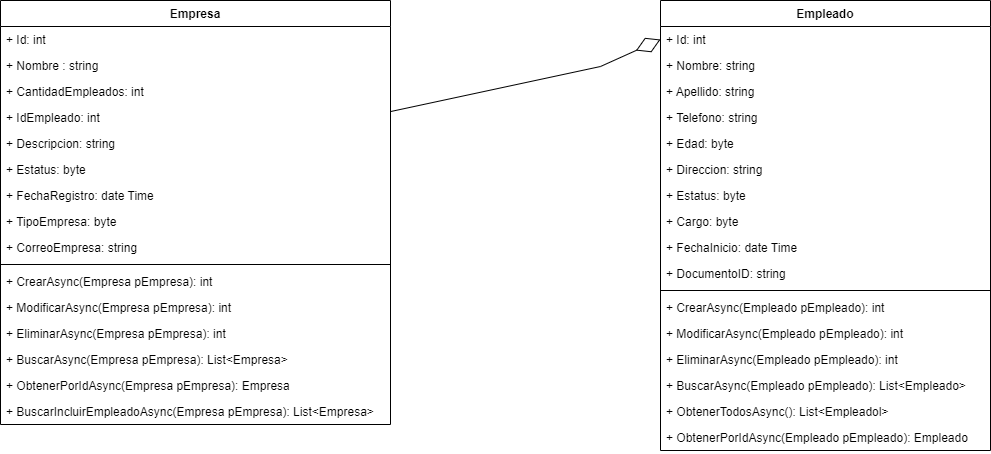

The diagram above was exported from draw.io. Its source (the exported page's mxGraphModel, read from the mxfile embedded in the PNG):
<mxGraphModel dx="1038" dy="547" grid="1" gridSize="10" guides="1" tooltips="1" connect="1" arrows="1" fold="1" page="1" pageScale="1" pageWidth="827" pageHeight="1169" math="0" shadow="0">
  <root>
    <mxCell id="0" />
    <mxCell id="1" parent="0" />
    <mxCell id="O3BemTdg_YR8ivbfGXZ5-1" value="Empresa" style="swimlane;fontStyle=1;align=center;verticalAlign=top;childLayout=stackLayout;horizontal=1;startSize=26;horizontalStack=0;resizeParent=1;resizeParentMax=0;resizeLast=0;collapsible=1;marginBottom=0;" parent="1" vertex="1">
      <mxGeometry x="10" y="44" width="390" height="424" as="geometry" />
    </mxCell>
    <mxCell id="O3BemTdg_YR8ivbfGXZ5-2" value="+ Id: int" style="text;strokeColor=none;fillColor=none;align=left;verticalAlign=top;spacingLeft=4;spacingRight=4;overflow=hidden;rotatable=0;points=[[0,0.5],[1,0.5]];portConstraint=eastwest;" parent="O3BemTdg_YR8ivbfGXZ5-1" vertex="1">
      <mxGeometry y="26" width="390" height="26" as="geometry" />
    </mxCell>
    <mxCell id="O3BemTdg_YR8ivbfGXZ5-8" value="+ Nombre : string" style="text;strokeColor=none;fillColor=none;align=left;verticalAlign=top;spacingLeft=4;spacingRight=4;overflow=hidden;rotatable=0;points=[[0,0.5],[1,0.5]];portConstraint=eastwest;" parent="O3BemTdg_YR8ivbfGXZ5-1" vertex="1">
      <mxGeometry y="52" width="390" height="26" as="geometry" />
    </mxCell>
    <mxCell id="O3BemTdg_YR8ivbfGXZ5-9" value="+ CantidadEmpleados: int" style="text;strokeColor=none;fillColor=none;align=left;verticalAlign=top;spacingLeft=4;spacingRight=4;overflow=hidden;rotatable=0;points=[[0,0.5],[1,0.5]];portConstraint=eastwest;" parent="O3BemTdg_YR8ivbfGXZ5-1" vertex="1">
      <mxGeometry y="78" width="390" height="26" as="geometry" />
    </mxCell>
    <mxCell id="O3BemTdg_YR8ivbfGXZ5-6" value="+ IdEmpleado: int" style="text;strokeColor=none;fillColor=none;align=left;verticalAlign=top;spacingLeft=4;spacingRight=4;overflow=hidden;rotatable=0;points=[[0,0.5],[1,0.5]];portConstraint=eastwest;" parent="O3BemTdg_YR8ivbfGXZ5-1" vertex="1">
      <mxGeometry y="104" width="390" height="26" as="geometry" />
    </mxCell>
    <mxCell id="O3BemTdg_YR8ivbfGXZ5-7" value="+ Descripcion: string" style="text;strokeColor=none;fillColor=none;align=left;verticalAlign=top;spacingLeft=4;spacingRight=4;overflow=hidden;rotatable=0;points=[[0,0.5],[1,0.5]];portConstraint=eastwest;" parent="O3BemTdg_YR8ivbfGXZ5-1" vertex="1">
      <mxGeometry y="130" width="390" height="26" as="geometry" />
    </mxCell>
    <mxCell id="O3BemTdg_YR8ivbfGXZ5-5" value="+ Estatus: byte" style="text;strokeColor=none;fillColor=none;align=left;verticalAlign=top;spacingLeft=4;spacingRight=4;overflow=hidden;rotatable=0;points=[[0,0.5],[1,0.5]];portConstraint=eastwest;" parent="O3BemTdg_YR8ivbfGXZ5-1" vertex="1">
      <mxGeometry y="156" width="390" height="26" as="geometry" />
    </mxCell>
    <mxCell id="O3BemTdg_YR8ivbfGXZ5-10" value="+ FechaRegistro: date Time" style="text;strokeColor=none;fillColor=none;align=left;verticalAlign=top;spacingLeft=4;spacingRight=4;overflow=hidden;rotatable=0;points=[[0,0.5],[1,0.5]];portConstraint=eastwest;" parent="O3BemTdg_YR8ivbfGXZ5-1" vertex="1">
      <mxGeometry y="182" width="390" height="26" as="geometry" />
    </mxCell>
    <mxCell id="O3BemTdg_YR8ivbfGXZ5-11" value="+ TipoEmpresa: byte" style="text;strokeColor=none;fillColor=none;align=left;verticalAlign=top;spacingLeft=4;spacingRight=4;overflow=hidden;rotatable=0;points=[[0,0.5],[1,0.5]];portConstraint=eastwest;" parent="O3BemTdg_YR8ivbfGXZ5-1" vertex="1">
      <mxGeometry y="208" width="390" height="26" as="geometry" />
    </mxCell>
    <mxCell id="O3BemTdg_YR8ivbfGXZ5-13" value="+ CorreoEmpresa: string" style="text;strokeColor=none;fillColor=none;align=left;verticalAlign=top;spacingLeft=4;spacingRight=4;overflow=hidden;rotatable=0;points=[[0,0.5],[1,0.5]];portConstraint=eastwest;" parent="O3BemTdg_YR8ivbfGXZ5-1" vertex="1">
      <mxGeometry y="234" width="390" height="26" as="geometry" />
    </mxCell>
    <mxCell id="O3BemTdg_YR8ivbfGXZ5-3" value="" style="line;strokeWidth=1;fillColor=none;align=left;verticalAlign=middle;spacingTop=-1;spacingLeft=3;spacingRight=3;rotatable=0;labelPosition=right;points=[];portConstraint=eastwest;strokeColor=inherit;" parent="O3BemTdg_YR8ivbfGXZ5-1" vertex="1">
      <mxGeometry y="260" width="390" height="8" as="geometry" />
    </mxCell>
    <mxCell id="O3BemTdg_YR8ivbfGXZ5-4" value="+ CrearAsync(Empresa pEmpresa): int" style="text;strokeColor=none;fillColor=none;align=left;verticalAlign=top;spacingLeft=4;spacingRight=4;overflow=hidden;rotatable=0;points=[[0,0.5],[1,0.5]];portConstraint=eastwest;" parent="O3BemTdg_YR8ivbfGXZ5-1" vertex="1">
      <mxGeometry y="268" width="390" height="26" as="geometry" />
    </mxCell>
    <mxCell id="O3BemTdg_YR8ivbfGXZ5-27" value="+ ModificarAsync(Empresa pEmpresa): int" style="text;strokeColor=none;fillColor=none;align=left;verticalAlign=top;spacingLeft=4;spacingRight=4;overflow=hidden;rotatable=0;points=[[0,0.5],[1,0.5]];portConstraint=eastwest;" parent="O3BemTdg_YR8ivbfGXZ5-1" vertex="1">
      <mxGeometry y="294" width="390" height="26" as="geometry" />
    </mxCell>
    <mxCell id="O3BemTdg_YR8ivbfGXZ5-28" value="+ EliminarAsync(Empresa pEmpresa): int" style="text;strokeColor=none;fillColor=none;align=left;verticalAlign=top;spacingLeft=4;spacingRight=4;overflow=hidden;rotatable=0;points=[[0,0.5],[1,0.5]];portConstraint=eastwest;" parent="O3BemTdg_YR8ivbfGXZ5-1" vertex="1">
      <mxGeometry y="320" width="390" height="26" as="geometry" />
    </mxCell>
    <mxCell id="O3BemTdg_YR8ivbfGXZ5-29" value="+ BuscarAsync(Empresa pEmpresa): List&lt;Empresa&gt;" style="text;strokeColor=none;fillColor=none;align=left;verticalAlign=top;spacingLeft=4;spacingRight=4;overflow=hidden;rotatable=0;points=[[0,0.5],[1,0.5]];portConstraint=eastwest;" parent="O3BemTdg_YR8ivbfGXZ5-1" vertex="1">
      <mxGeometry y="346" width="390" height="26" as="geometry" />
    </mxCell>
    <mxCell id="O3BemTdg_YR8ivbfGXZ5-46" value="+ ObtenerPorIdAsync(Empresa pEmpresa): Empresa" style="text;strokeColor=none;fillColor=none;align=left;verticalAlign=top;spacingLeft=4;spacingRight=4;overflow=hidden;rotatable=0;points=[[0,0.5],[1,0.5]];portConstraint=eastwest;" parent="O3BemTdg_YR8ivbfGXZ5-1" vertex="1">
      <mxGeometry y="372" width="390" height="26" as="geometry" />
    </mxCell>
    <mxCell id="O3BemTdg_YR8ivbfGXZ5-52" value="+ BuscarIncluirEmpleadoAsync(Empresa pEmpresa): List&lt;Empresa&gt;" style="text;strokeColor=none;fillColor=none;align=left;verticalAlign=top;spacingLeft=4;spacingRight=4;overflow=hidden;rotatable=0;points=[[0,0.5],[1,0.5]];portConstraint=eastwest;" parent="O3BemTdg_YR8ivbfGXZ5-1" vertex="1">
      <mxGeometry y="398" width="390" height="26" as="geometry" />
    </mxCell>
    <mxCell id="O3BemTdg_YR8ivbfGXZ5-14" value="Empleado" style="swimlane;fontStyle=1;align=center;verticalAlign=top;childLayout=stackLayout;horizontal=1;startSize=26;horizontalStack=0;resizeParent=1;resizeParentMax=0;resizeLast=0;collapsible=1;marginBottom=0;" parent="1" vertex="1">
      <mxGeometry x="670" y="44" width="330" height="450" as="geometry" />
    </mxCell>
    <mxCell id="O3BemTdg_YR8ivbfGXZ5-15" value="+ Id: int" style="text;strokeColor=none;fillColor=none;align=left;verticalAlign=top;spacingLeft=4;spacingRight=4;overflow=hidden;rotatable=0;points=[[0,0.5],[1,0.5]];portConstraint=eastwest;" parent="O3BemTdg_YR8ivbfGXZ5-14" vertex="1">
      <mxGeometry y="26" width="330" height="26" as="geometry" />
    </mxCell>
    <mxCell id="O3BemTdg_YR8ivbfGXZ5-18" value="+ Nombre: string" style="text;strokeColor=none;fillColor=none;align=left;verticalAlign=top;spacingLeft=4;spacingRight=4;overflow=hidden;rotatable=0;points=[[0,0.5],[1,0.5]];portConstraint=eastwest;" parent="O3BemTdg_YR8ivbfGXZ5-14" vertex="1">
      <mxGeometry y="52" width="330" height="26" as="geometry" />
    </mxCell>
    <mxCell id="O3BemTdg_YR8ivbfGXZ5-19" value="+ Apellido: string" style="text;strokeColor=none;fillColor=none;align=left;verticalAlign=top;spacingLeft=4;spacingRight=4;overflow=hidden;rotatable=0;points=[[0,0.5],[1,0.5]];portConstraint=eastwest;" parent="O3BemTdg_YR8ivbfGXZ5-14" vertex="1">
      <mxGeometry y="78" width="330" height="26" as="geometry" />
    </mxCell>
    <mxCell id="O3BemTdg_YR8ivbfGXZ5-21" value="+ Telefono: string" style="text;strokeColor=none;fillColor=none;align=left;verticalAlign=top;spacingLeft=4;spacingRight=4;overflow=hidden;rotatable=0;points=[[0,0.5],[1,0.5]];portConstraint=eastwest;" parent="O3BemTdg_YR8ivbfGXZ5-14" vertex="1">
      <mxGeometry y="104" width="330" height="26" as="geometry" />
    </mxCell>
    <mxCell id="O3BemTdg_YR8ivbfGXZ5-20" value="+ Edad: byte" style="text;strokeColor=none;fillColor=none;align=left;verticalAlign=top;spacingLeft=4;spacingRight=4;overflow=hidden;rotatable=0;points=[[0,0.5],[1,0.5]];portConstraint=eastwest;" parent="O3BemTdg_YR8ivbfGXZ5-14" vertex="1">
      <mxGeometry y="130" width="330" height="26" as="geometry" />
    </mxCell>
    <mxCell id="O3BemTdg_YR8ivbfGXZ5-23" value="+ Direccion: string" style="text;strokeColor=none;fillColor=none;align=left;verticalAlign=top;spacingLeft=4;spacingRight=4;overflow=hidden;rotatable=0;points=[[0,0.5],[1,0.5]];portConstraint=eastwest;" parent="O3BemTdg_YR8ivbfGXZ5-14" vertex="1">
      <mxGeometry y="156" width="330" height="26" as="geometry" />
    </mxCell>
    <mxCell id="O3BemTdg_YR8ivbfGXZ5-22" value="+ Estatus: byte" style="text;strokeColor=none;fillColor=none;align=left;verticalAlign=top;spacingLeft=4;spacingRight=4;overflow=hidden;rotatable=0;points=[[0,0.5],[1,0.5]];portConstraint=eastwest;" parent="O3BemTdg_YR8ivbfGXZ5-14" vertex="1">
      <mxGeometry y="182" width="330" height="26" as="geometry" />
    </mxCell>
    <mxCell id="O3BemTdg_YR8ivbfGXZ5-24" value="+ Cargo: byte" style="text;strokeColor=none;fillColor=none;align=left;verticalAlign=top;spacingLeft=4;spacingRight=4;overflow=hidden;rotatable=0;points=[[0,0.5],[1,0.5]];portConstraint=eastwest;" parent="O3BemTdg_YR8ivbfGXZ5-14" vertex="1">
      <mxGeometry y="208" width="330" height="26" as="geometry" />
    </mxCell>
    <mxCell id="O3BemTdg_YR8ivbfGXZ5-25" value="+ FechaInicio: date Time" style="text;strokeColor=none;fillColor=none;align=left;verticalAlign=top;spacingLeft=4;spacingRight=4;overflow=hidden;rotatable=0;points=[[0,0.5],[1,0.5]];portConstraint=eastwest;" parent="O3BemTdg_YR8ivbfGXZ5-14" vertex="1">
      <mxGeometry y="234" width="330" height="26" as="geometry" />
    </mxCell>
    <mxCell id="O3BemTdg_YR8ivbfGXZ5-26" value="+ DocumentoID: string" style="text;strokeColor=none;fillColor=none;align=left;verticalAlign=top;spacingLeft=4;spacingRight=4;overflow=hidden;rotatable=0;points=[[0,0.5],[1,0.5]];portConstraint=eastwest;" parent="O3BemTdg_YR8ivbfGXZ5-14" vertex="1">
      <mxGeometry y="260" width="330" height="26" as="geometry" />
    </mxCell>
    <mxCell id="O3BemTdg_YR8ivbfGXZ5-16" value="" style="line;strokeWidth=1;fillColor=none;align=left;verticalAlign=middle;spacingTop=-1;spacingLeft=3;spacingRight=3;rotatable=0;labelPosition=right;points=[];portConstraint=eastwest;strokeColor=inherit;" parent="O3BemTdg_YR8ivbfGXZ5-14" vertex="1">
      <mxGeometry y="286" width="330" height="8" as="geometry" />
    </mxCell>
    <mxCell id="O3BemTdg_YR8ivbfGXZ5-17" value="+ CrearAsync(Empleado pEmpleado): int" style="text;strokeColor=none;fillColor=none;align=left;verticalAlign=top;spacingLeft=4;spacingRight=4;overflow=hidden;rotatable=0;points=[[0,0.5],[1,0.5]];portConstraint=eastwest;" parent="O3BemTdg_YR8ivbfGXZ5-14" vertex="1">
      <mxGeometry y="294" width="330" height="26" as="geometry" />
    </mxCell>
    <mxCell id="O3BemTdg_YR8ivbfGXZ5-47" value="+ ModificarAsync(Empleado pEmpleado): int" style="text;strokeColor=none;fillColor=none;align=left;verticalAlign=top;spacingLeft=4;spacingRight=4;overflow=hidden;rotatable=0;points=[[0,0.5],[1,0.5]];portConstraint=eastwest;" parent="O3BemTdg_YR8ivbfGXZ5-14" vertex="1">
      <mxGeometry y="320" width="330" height="26" as="geometry" />
    </mxCell>
    <mxCell id="O3BemTdg_YR8ivbfGXZ5-48" value="+ EliminarAsync(Empleado pEmpleado): int" style="text;strokeColor=none;fillColor=none;align=left;verticalAlign=top;spacingLeft=4;spacingRight=4;overflow=hidden;rotatable=0;points=[[0,0.5],[1,0.5]];portConstraint=eastwest;" parent="O3BemTdg_YR8ivbfGXZ5-14" vertex="1">
      <mxGeometry y="346" width="330" height="26" as="geometry" />
    </mxCell>
    <mxCell id="O3BemTdg_YR8ivbfGXZ5-49" value="+ BuscarAsync(Empleado pEmpleado): List&lt;Empleado&gt;" style="text;strokeColor=none;fillColor=none;align=left;verticalAlign=top;spacingLeft=4;spacingRight=4;overflow=hidden;rotatable=0;points=[[0,0.5],[1,0.5]];portConstraint=eastwest;" parent="O3BemTdg_YR8ivbfGXZ5-14" vertex="1">
      <mxGeometry y="372" width="330" height="26" as="geometry" />
    </mxCell>
    <mxCell id="O3BemTdg_YR8ivbfGXZ5-50" value="+ ObtenerTodosAsync(): List&lt;Empleadol&gt;" style="text;strokeColor=none;fillColor=none;align=left;verticalAlign=top;spacingLeft=4;spacingRight=4;overflow=hidden;rotatable=0;points=[[0,0.5],[1,0.5]];portConstraint=eastwest;" parent="O3BemTdg_YR8ivbfGXZ5-14" vertex="1">
      <mxGeometry y="398" width="330" height="26" as="geometry" />
    </mxCell>
    <mxCell id="O3BemTdg_YR8ivbfGXZ5-53" value="+ ObtenerPorIdAsync(Empleado pEmpleado): Empleado" style="text;strokeColor=none;fillColor=none;align=left;verticalAlign=top;spacingLeft=4;spacingRight=4;overflow=hidden;rotatable=0;points=[[0,0.5],[1,0.5]];portConstraint=eastwest;" parent="O3BemTdg_YR8ivbfGXZ5-14" vertex="1">
      <mxGeometry y="424" width="330" height="26" as="geometry" />
    </mxCell>
    <mxCell id="O3BemTdg_YR8ivbfGXZ5-54" value="" style="endArrow=diamondThin;endFill=0;endSize=24;html=1;rounded=0;fontColor=none;entryX=0;entryY=0.5;entryDx=0;entryDy=0;exitX=1.001;exitY=0.269;exitDx=0;exitDy=0;exitPerimeter=0;" parent="1" source="O3BemTdg_YR8ivbfGXZ5-6" target="O3BemTdg_YR8ivbfGXZ5-15" edge="1">
      <mxGeometry width="160" relative="1" as="geometry">
        <mxPoint x="430" y="100" as="sourcePoint" />
        <mxPoint x="590" y="100" as="targetPoint" />
        <Array as="points">
          <mxPoint x="610" y="110" />
        </Array>
      </mxGeometry>
    </mxCell>
  </root>
</mxGraphModel>